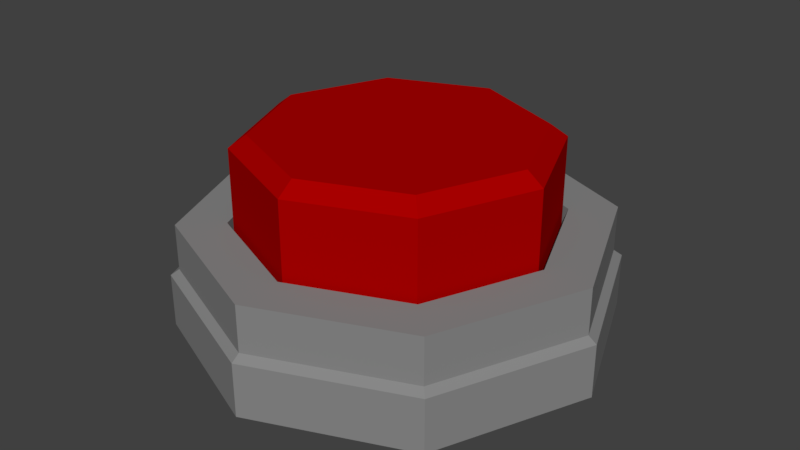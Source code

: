 # Source: button.blend  (saved by Blender 2.79.0; exported with 4.5.12 LTS)
import bpy
from mathutils import Matrix  # noqa: F401  (used for matrix-valued properties, if any)

bpy.ops.wm.read_factory_settings(use_empty=True)
scene = bpy.context.scene
scene.name = 'Scene'

# ---- collections
col_collection_1 = bpy.data.collections.new('Collection 1'); scene.collection.children.link(col_collection_1)

# ---- materials (node trees are filled in below, after node groups)
mat_material_002 = bpy.data.materials.new('Material.002')
mat_material_002.alpha_threshold = 0.0
mat_material_002.use_transparent_shadow = False
mat_material_002.diffuse_color = (0.402, 0.0, 0.0, 1.0)
mat_material_002.roughness = 0.5
mat_material_001 = bpy.data.materials.new('Material.001')
mat_material_001.alpha_threshold = 0.0
mat_material_001.use_transparent_shadow = False
mat_material_001.diffuse_color = (0.2462, 0.2462, 0.2462, 1.0)
mat_material_001.roughness = 0.5

# ---- material node trees

# ---- world
world_world = bpy.data.worlds.new('World'); scene.world = world_world
world_world.color = (0.05088, 0.05088, 0.05088)
world_world.use_sun_shadow = False
world_world.sun_shadow_jitter_overblur = 0.0
world_world.cycles.sampling_method = 'MANUAL'

# ---- meshes
me_button_circle_001 = bpy.data.meshes.new('Button_Circle.001')
me_button_circle_001.from_pydata([(-3.559, 1.305, 0.0), (-2.517, 1.305, 2.517), (-2.517, 4.169, 2.517), (-3.559, 4.169, 0.0), (0.0, 1.305, 3.559), (2.517, 1.305, 2.517), (2.517, 4.169, 2.517), (0.0, 4.169, 3.559), (3.559, 1.305, 0.0), (2.517, 1.305, -2.517), (2.517, 4.169, -2.517), (3.559, 4.169, 0.0), (-2.517, 1.305, -2.517), (-2.517, 4.169, -2.517), (0.0, 1.305, -3.559), (0.0, 4.169, -3.559), (0.0, 4.461, -3.171), (2.242, 4.461, -2.242), (-2.242, 4.461, -2.242), (-2.242, 4.461, 2.242), (-3.171, 4.461, 0.0), (2.242, 4.461, 2.242), (0.0, 4.461, 3.171), (3.171, 4.461, 0.0), (-1.649, 4.461, 0.0), (-1.166, 4.461, -1.166), (0.0, 4.461, 1.649), (-1.166, 4.461, 1.166), (1.649, 4.461, 0.0), (1.166, 4.461, 1.166), (0.0, 4.461, -1.649), (1.166, 4.461, -1.166), (0.0, 4.461, 0.0)], [], [(0, 1, 2, 3), (4, 5, 6, 7), (8, 9, 10, 11), (12, 0, 3, 13), (1, 4, 7, 2), (5, 8, 11, 6), (9, 14, 15, 10), (14, 12, 13, 15), (10, 15, 16, 17), (15, 13, 18, 16), (3, 2, 19, 20), (7, 6, 21, 22), (11, 10, 17, 23), (13, 3, 20, 18), (2, 7, 22, 19), (6, 11, 23, 21), (18, 20, 24, 25), (19, 22, 26, 27), (21, 23, 28, 29), (17, 16, 30, 31), (16, 18, 25, 30), (20, 19, 27, 24), (22, 21, 29, 26), (23, 17, 31, 28), (28, 31, 32), (25, 24, 32), (27, 26, 32), (29, 28, 32), (31, 30, 32), (30, 25, 32), (24, 27, 32), (26, 29, 32)])
me_button_circle_001.polygons.foreach_set('use_smooth', [True] * 32)
_k = set([(0, 3), (1, 2), (2, 3), (2, 7), (2, 19), (3, 13), (3, 20), (4, 7), (5, 6), (6, 7), (6, 11), (6, 21), (7, 22), (8, 11), (9, 10), (10, 11), (10, 15), (10, 17), (11, 23), (12, 13), (13, 15), (13, 18), (14, 15), (15, 16), (16, 17), (16, 18), (17, 23), (18, 20), (19, 20), (19, 22), (21, 22), (21, 23)])
me_button_circle_001.attributes.new('sharp_edge', 'BOOLEAN', 'EDGE').data.foreach_set('value', [ (min(e.vertices), max(e.vertices)) in _k for e in me_button_circle_001.edges])
me_button_circle_001.materials.append(mat_material_002)
me_button_circle_001.use_remesh_preserve_volume = False
me_button_circle_001.use_remesh_preserve_attributes = False
me_button_circle_001.use_mirror_vertex_groups = False
me_button_circle_001.update()
me_button_circle_001.normals_split_custom_set([tuple(v) for v in zip(*[iter([-0.9239, 0.0, 0.3827, -0.9239, 0.0, 0.3827, -0.9239, 0.0, 0.3827, -0.9239, 0.0, 0.3827, 0.3827, 0.0, 0.9239, 0.3827, 0.0, 0.9239, 0.3827, 0.0, 0.9239, 0.3827, 0.0, 0.9239, 0.9239, 0.0, -0.3827, 0.9239, 0.0, -0.3827, 0.9239, 0.0, -0.3827, 0.9239, 0.0, -0.3827, -0.9239, 0.0, -0.3827, -0.9239, 0.0, -0.3827, -0.9239, 0.0, -0.3827, -0.9239, 0.0, -0.3827, -0.3827, 0.0, 0.9239, -0.3827, 0.0, 0.9239, -0.3827, 0.0, 0.9239, -0.3827, 0.0, 0.9239, 0.9239, 0.0, 0.3827, 0.9239, 0.0, 0.3827, 0.9239, 0.0, 0.3827, 0.9239, 0.0, 0.3827, 0.3827, 0.0, -0.9239, 0.3827, 0.0, -0.9239, 0.3827, 0.0, -0.9239, 0.3827, 0.0, -0.9239, -0.3827, 0.0, -0.9239, -0.3827, 0.0, -0.9239, -0.3827, 0.0, -0.9239, -0.3827, 0.0, -0.9239, 0.2413, 0.7761, -0.5826, 0.2413, 0.7761, -0.5826, 0.2413, 0.7761, -0.5826, 0.2413, 0.7761, -0.5826, -0.2413, 0.7761, -0.5826, -0.2413, 0.7761, -0.5826, -0.2413, 0.7761, -0.5826, -0.2413, 0.7761, -0.5826, -0.5826, 0.7761, 0.2413, -0.5826, 0.7761, 0.2413, -0.5826, 0.7761, 0.2413, -0.5826, 0.7761, 0.2413, 0.2413, 0.7761, 0.5826, 0.2413, 0.7761, 0.5826, 0.2413, 0.7761, 0.5826, 0.2413, 0.7761, 0.5826, 0.5826, 0.7761, -0.2413, 0.5826, 0.7761, -0.2413, 0.5826, 0.7761, -0.2413, 0.5826, 0.7761, -0.2413, -0.5826, 0.7761, -0.2413, -0.5826, 0.7761, -0.2413, -0.5826, 0.7761, -0.2413, -0.5826, 0.7761, -0.2413, -0.2413, 0.7761, 0.5826, -0.2413, 0.7761, 0.5826, -0.2413, 0.7761, 0.5826, -0.2413, 0.7761, 0.5826, 0.5826, 0.7761, 0.2413, 0.5826, 0.7761, 0.2413, 0.5826, 0.7761, 0.2413, 0.5826, 0.7761, 0.2413, 0.0, 1.0, -9.193e-08, 0.0, 1.0, 0.0, 0.0, 1.0, 0.0, 0.0, 1.0, 3.554e-08, 0.0, 1.0, 9.193e-08, 0.0, 1.0, 1.839e-07, 0.0, 1.0, 1.149e-07, 0.0, 1.0, -3.554e-08, 0.0, 1.0, 1.839e-07, 0.0, 1.0, 9.193e-08, 0.0, 1.0, 5.746e-08, 0.0, 1.0, 2.192e-08, 0.0, 1.0, -9.193e-08, 0.0, 1.0, -1.839e-07, 0.0, 1.0, -1.149e-07, 0.0, 1.0, 3.554e-08, 0.0, 1.0, -1.839e-07, 0.0, 1.0, -9.193e-08, 0.0, 1.0, 3.554e-08, 0.0, 1.0, -1.149e-07, 0.0, 1.0, 0.0, 0.0, 1.0, 9.193e-08, 0.0, 1.0, -3.554e-08, 0.0, 1.0, 0.0, 0.0, 1.0, 1.839e-07, 0.0, 1.0, 1.839e-07, 0.0, 1.0, 2.192e-08, 0.0, 1.0, 1.149e-07, 0.0, 1.0, 9.193e-08, 0.0, 1.0, -9.193e-08, 0.0, 1.0, 3.554e-08, 0.0, 1.0, 5.746e-08, 0.0, 1.0, 5.746e-08, 0.0, 1.0, 3.554e-08, 0.0, 1.0, 0.0, 0.0, 1.0, 3.554e-08, 0.0, 1.0, 0.0, 0.0, 1.0, 0.0, 0.0, 1.0, -3.554e-08, 0.0, 1.0, 1.149e-07, 0.0, 1.0, 0.0, 0.0, 1.0, 2.192e-08, 0.0, 1.0, 5.746e-08, 0.0, 1.0, 0.0, 0.0, 1.0, 3.554e-08, 0.0, 1.0, -1.149e-07, 0.0, 1.0, 0.0, 0.0, 1.0, -1.149e-07, 0.0, 1.0, 3.554e-08, 0.0, 1.0, 0.0, 0.0, 1.0, 0.0, 0.0, 1.0, -3.554e-08, 0.0, 1.0, 0.0, 0.0, 1.0, 1.149e-07, 0.0, 1.0, 2.192e-08, 0.0, 1.0, 0.0])] * 3)])
me_button_circle = bpy.data.meshes.new('Button_Circle')
me_button_circle.from_pydata([(-4.79, 1.382, 0.0), (-3.387, 1.382, -3.387), (-3.526, 1.242, -3.526), (-4.986, 1.242, 0.0), (0.0, 1.382, 4.79), (-3.387, 1.382, 3.387), (-3.526, 1.242, 3.526), (0.0, 1.242, 4.986), (4.79, 1.382, 0.0), (3.387, 1.382, 3.387), (3.526, 1.242, 3.526), (4.986, 1.242, 0.0), (0.0, 1.382, -4.79), (3.387, 1.382, -3.387), (3.526, 1.242, -3.526), (0.0, 1.242, -4.986), (0.0, 2.452, -4.79), (-3.387, 2.452, -3.387), (-2.608, 2.452, -2.608), (0.0, 2.452, -3.688), (3.387, 2.452, -3.387), (2.608, 2.452, -2.608), (3.387, 2.452, 3.387), (4.79, 2.452, 0.0), (3.688, 2.452, 0.0), (2.608, 2.452, 2.608), (-3.387, 2.452, 3.387), (0.0, 2.452, 4.79), (0.0, 2.452, 3.688), (-2.608, 2.452, 2.608), (-4.79, 2.452, 0.0), (-3.688, 2.452, 0.0), (0.0, 1.305, 3.688), (-2.608, 1.305, 2.608), (3.688, 1.305, 0.0), (2.608, 1.305, 2.608), (0.0, 1.305, -3.688), (2.608, 1.305, -2.608), (-2.608, 1.305, -2.608), (-3.688, 1.305, 0.0), (2.517, 1.305, 2.517), (0.0, 1.305, 3.559), (3.559, 1.305, 0.0), (0.0, 1.305, -3.559), (2.517, 1.305, -2.517), (-2.517, 1.305, -2.517), (-3.559, 1.305, 0.0), (-2.517, 1.305, 2.517), (0.0, -0.002968, 4.986), (3.526, -0.002968, 3.526), (4.986, -0.002968, 0.0), (3.526, -0.002968, -3.526), (-3.526, -0.002968, -3.526), (-4.986, -0.002968, 0.0), (-3.526, -0.002968, 3.526), (0.0, -0.002968, -4.986), (0.0, -0.002968, 0.0)], [], [(0, 1, 2, 3), (4, 5, 6, 7), (8, 9, 10, 11), (12, 13, 14, 15), (1, 12, 15, 2), (5, 0, 3, 6), (9, 4, 7, 10), (13, 8, 11, 14), (16, 17, 18, 19), (20, 16, 19, 21), (22, 23, 24, 25), (26, 27, 28, 29), (17, 30, 31, 18), (23, 20, 21, 24), (27, 22, 25, 28), (30, 26, 29, 31), (13, 12, 16, 20), (12, 1, 17, 16), (29, 28, 32, 33), (25, 24, 34, 35), (1, 0, 30, 17), (21, 19, 36, 37), (0, 5, 26, 30), (19, 18, 38, 36), (5, 4, 27, 26), (31, 29, 33, 39), (4, 9, 22, 27), (28, 25, 35, 32), (9, 8, 23, 22), (24, 21, 37, 34), (8, 13, 20, 23), (18, 31, 39, 38), (32, 35, 40, 41), (35, 34, 42, 40), (37, 36, 43, 44), (36, 38, 45, 43), (34, 37, 44, 42), (38, 39, 46, 45), (39, 33, 47, 46), (33, 32, 41, 47), (10, 7, 48, 49), (14, 11, 50, 51), (3, 2, 52, 53), (7, 6, 54, 48), (11, 10, 49, 50), (15, 14, 51, 55), (2, 15, 55, 52), (6, 3, 53, 54), (53, 52, 56), (48, 54, 56), (50, 49, 56), (55, 51, 56), (52, 55, 56), (54, 53, 56), (49, 48, 56), (51, 50, 56)])
me_button_circle.polygons.foreach_set('use_smooth', [True] * 56)
_k = set([(0, 1), (0, 3), (0, 5), (0, 30), (1, 2), (1, 12), (1, 17), (2, 3), (2, 15), (2, 52), (3, 6), (3, 53), (4, 5), (4, 7), (4, 9), (4, 27), (5, 6), (5, 26), (6, 7), (6, 54), (7, 10), (7, 48), (8, 9), (8, 11), (8, 13), (8, 23), (9, 10), (9, 22), (10, 11), (10, 49), (11, 14), (11, 50), (12, 13), (12, 15), (12, 16), (13, 14), (13, 20), (14, 15), (14, 51), (15, 55), (16, 17), (16, 20), (17, 30), (18, 19), (18, 31), (18, 38), (19, 21), (19, 36), (20, 23), (21, 24), (21, 37), (22, 23), (22, 27), (24, 25), (24, 34), (25, 28), (25, 35), (26, 27), (26, 30), (28, 29), (28, 32), (29, 31), (29, 33), (31, 39), (32, 33), (32, 35), (33, 39), (34, 35), (34, 37), (36, 37), (36, 38), (38, 39), (48, 49), (48, 54), (49, 50), (50, 51), (51, 55), (52, 53), (52, 55), (53, 54)])
me_button_circle.attributes.new('sharp_edge', 'BOOLEAN', 'EDGE').data.foreach_set('value', [ (min(e.vertices), max(e.vertices)) in _k for e in me_button_circle.edges])
me_button_circle.materials.append(mat_material_001)
me_button_circle.use_remesh_preserve_volume = False
me_button_circle.use_remesh_preserve_attributes = False
me_button_circle.use_mirror_vertex_groups = False
me_button_circle.update()
me_button_circle.normals_split_custom_set([tuple(v) for v in zip(*[iter([-0.5665, 0.79, -0.2346, -0.5665, 0.79, -0.2346, -0.5665, 0.79, -0.2346, -0.5665, 0.79, -0.2346, -0.2346, 0.79, 0.5665, -0.2346, 0.79, 0.5665, -0.2346, 0.79, 0.5665, -0.2346, 0.79, 0.5665, 0.5665, 0.79, 0.2346, 0.5665, 0.79, 0.2346, 0.5665, 0.79, 0.2346, 0.5665, 0.79, 0.2346, 0.2346, 0.79, -0.5665, 0.2346, 0.79, -0.5665, 0.2346, 0.79, -0.5665, 0.2346, 0.79, -0.5665, -0.2346, 0.79, -0.5665, -0.2346, 0.79, -0.5665, -0.2346, 0.79, -0.5665, -0.2346, 0.79, -0.5665, -0.5665, 0.79, 0.2346, -0.5665, 0.79, 0.2346, -0.5665, 0.79, 0.2346, -0.5665, 0.79, 0.2346, 0.2346, 0.79, 0.5665, 0.2346, 0.79, 0.5665, 0.2346, 0.79, 0.5665, 0.2346, 0.79, 0.5665, 0.5665, 0.79, -0.2346, 0.5665, 0.79, -0.2346, 0.5665, 0.79, -0.2346, 0.5665, 0.79, -0.2346, 0.0, 1.0, -1.442e-07, 0.0, 1.0, -3.606e-08, 0.0, 1.0, -3.606e-08, 0.0, 1.0, -1.442e-07, 0.0, 1.0, -7.212e-08, 0.0, 1.0, -1.442e-07, 0.0, 1.0, -1.442e-07, 0.0, 1.0, -7.212e-08, 0.0, 1.0, 3.606e-08, 0.0, 1.0, -3.606e-08, 0.0, 1.0, -3.606e-08, 0.0, 1.0, 3.606e-08, 0.0, 1.0, 3.606e-08, 0.0, 1.0, 1.442e-07, 0.0, 1.0, 1.442e-07, 0.0, 1.0, 3.606e-08, 0.0, 1.0, -3.606e-08, 0.0, 1.0, 0.0, 0.0, 1.0, 0.0, 0.0, 1.0, -3.606e-08, 0.0, 1.0, -3.606e-08, 0.0, 1.0, -7.212e-08, 0.0, 1.0, -7.212e-08, 0.0, 1.0, -3.606e-08, 0.0, 1.0, 1.442e-07, 0.0, 1.0, 3.606e-08, 0.0, 1.0, 3.606e-08, 0.0, 1.0, 1.442e-07, 0.0, 1.0, 0.0, 0.0, 1.0, 3.606e-08, 0.0, 1.0, 3.606e-08, 0.0, 1.0, 0.0, 0.3827, 0.0, -0.9239, 0.3827, 0.0, -0.9239, 0.3827, 0.0, -0.9239, 0.3827, 0.0, -0.9239, -0.3827, 0.0, -0.9239, -0.3827, 0.0, -0.9239, -0.3827, 0.0, -0.9239, -0.3827, 0.0, -0.9239, 0.3827, 0.0, -0.9239, 0.3827, 0.0, -0.9239, 0.3827, 0.0, -0.9239, 0.3827, 0.0, -0.9239, -0.9239, 0.0, -0.3827, -0.9239, 0.0, -0.3827, -0.9239, 0.0, -0.3827, -0.9239, 0.0, -0.3827, -0.9239, 0.0, -0.3827, -0.9239, 0.0, -0.3827, -0.9239, 0.0, -0.3827, -0.9239, 0.0, -0.3827, -0.3827, 0.0, 0.9239, -0.3827, 0.0, 0.9239, -0.3827, 0.0, 0.9239, -0.3827, 0.0, 0.9239, -0.9239, 0.0, 0.3827, -0.9239, 0.0, 0.3827, -0.9239, 0.0, 0.3827, -0.9239, 0.0, 0.3827, 0.3827, 0.0, 0.9239, 0.3827, 0.0, 0.9239, 0.3827, 0.0, 0.9239, 0.3827, 0.0, 0.9239, -0.3827, 0.0, 0.9239, -0.3827, 0.0, 0.9239, -0.3827, 0.0, 0.9239, -0.3827, 0.0, 0.9239, 0.9239, 0.0, -0.3827, 0.9239, 0.0, -0.3827, 0.9239, 0.0, -0.3827, 0.9239, 0.0, -0.3827, 0.3827, 0.0, 0.9239, 0.3827, 0.0, 0.9239, 0.3827, 0.0, 0.9239, 0.3827, 0.0, 0.9239, -0.3827, 0.0, -0.9239, -0.3827, 0.0, -0.9239, -0.3827, 0.0, -0.9239, -0.3827, 0.0, -0.9239, 0.9239, 0.0, 0.3827, 0.9239, 0.0, 0.3827, 0.9239, 0.0, 0.3827, 0.9239, 0.0, 0.3827, -0.9239, 0.0, 0.3827, -0.9239, 0.0, 0.3827, -0.9239, 0.0, 0.3827, -0.9239, 0.0, 0.3827, 0.9239, 0.0, -0.3827, 0.9239, 0.0, -0.3827, 0.9239, 0.0, -0.3827, 0.9239, 0.0, -0.3827, 0.9239, 0.0, 0.3827, 0.9239, 0.0, 0.3827, 0.9239, 0.0, 0.3827, 0.9239, 0.0, 0.3827, 0.0, 1.0, 7.257e-07, 0.0, 1.0, 3.628e-07, 0.0, 1.0, 3.628e-07, 0.0, 1.0, 7.257e-07, 0.0, 1.0, 3.628e-07, 0.0, 1.0, 0.0, 0.0, 1.0, 0.0, 0.0, 1.0, 3.628e-07, 0.0, 1.0, -3.628e-07, 0.0, 1.0, -7.257e-07, 0.0, 1.0, -7.257e-07, 0.0, 1.0, -3.628e-07, 0.0, 1.0, -7.257e-07, 0.0, 1.0, -3.628e-07, 0.0, 1.0, -3.628e-07, 0.0, 1.0, -7.257e-07, 0.0, 1.0, 0.0, 0.0, 1.0, -3.628e-07, 0.0, 1.0, -3.628e-07, 0.0, 1.0, 0.0, 0.0, 1.0, -3.628e-07, 0.0, 1.0, 0.0, 0.0, 1.0, 0.0, 0.0, 1.0, -3.628e-07, 0.0, 1.0, 0.0, 0.0, 1.0, 3.628e-07, 0.0, 1.0, 3.628e-07, 0.0, 1.0, 0.0, 0.0, 1.0, 3.628e-07, 0.0, 1.0, 7.257e-07, 0.0, 1.0, 7.257e-07, 0.0, 1.0, 3.628e-07, 0.3827, 0.0, 0.9239, 0.3827, 0.0, 0.9239, 0.3827, 0.0, 0.9239, 0.3827, 0.0, 0.9239, 0.9239, 0.0, -0.3827, 0.9239, 0.0, -0.3827, 0.9239, 0.0, -0.3827, 0.9239, 0.0, -0.3827, -0.9239, 0.0, -0.3827, -0.9239, 0.0, -0.3827, -0.9239, 0.0, -0.3827, -0.9239, 0.0, -0.3827, -0.3827, 0.0, 0.9239, -0.3827, 0.0, 0.9239, -0.3827, 0.0, 0.9239, -0.3827, 0.0, 0.9239, 0.9239, 0.0, 0.3827, 0.9239, 0.0, 0.3827, 0.9239, 0.0, 0.3827, 0.9239, 0.0, 0.3827, 0.3827, 0.0, -0.9239, 0.3827, 0.0, -0.9239, 0.3827, 0.0, -0.9239, 0.3827, 0.0, -0.9239, -0.3827, 0.0, -0.9239, -0.3827, 0.0, -0.9239, -0.3827, 0.0, -0.9239, -0.3827, 0.0, -0.9239, -0.9239, 0.0, 0.3827, -0.9239, 0.0, 0.3827, -0.9239, 0.0, 0.3827, -0.9239, 0.0, 0.3827, 0.0, -1.0, 0.0, 0.0, -1.0, 0.0, 0.0, -1.0, 0.0, 0.0, -1.0, 0.0, 0.0, -1.0, 0.0, 0.0, -1.0, 0.0, 0.0, -1.0, 0.0, 0.0, -1.0, 0.0, 0.0, -1.0, 0.0, 0.0, -1.0, 0.0, 0.0, -1.0, 0.0, 0.0, -1.0, 0.0, 0.0, -1.0, 0.0, 0.0, -1.0, 0.0, 0.0, -1.0, 0.0, 0.0, -1.0, 0.0, 0.0, -1.0, 0.0, 0.0, -1.0, 0.0, 0.0, -1.0, 0.0, 0.0, -1.0, 0.0, 0.0, -1.0, 0.0, 0.0, -1.0, 0.0, 0.0, -1.0, 0.0, 0.0, -1.0, 0.0])] * 3)])

# ---- objects
ob_button_circle_001 = bpy.data.objects.new('Button_Circle.001', me_button_circle_001)
ob_button_circle = bpy.data.objects.new('Button_Circle', me_button_circle)

# ---- transforms, parenting, visibility, modifiers, constraints
ob_button_circle_001.location = (0.0, 0.0, 0.0)
ob_button_circle_001.rotation_euler = (1.571, -0.0, 0.0)
ob_button_circle_001.lineart.crease_threshold = 0.0
ob_button_circle.location = (0.0, 0.0, 0.0)
ob_button_circle.rotation_euler = (1.571, -0.0, 0.0)
ob_button_circle.lineart.crease_threshold = 0.0

# ---- collection membership
col_collection_1.objects.link(ob_button_circle_001)
col_collection_1.objects.link(ob_button_circle)

# ---- scene / render settings (as saved in the file)
scene.frame_start = 1; scene.frame_end = 250; scene.frame_set(1)
scene.render.engine = 'BLENDER_EEVEE_NEXT'
scene.render.resolution_percentage = 50
scene.render.dither_intensity = 0.0
scene.cycles.use_denoising = False
scene.cycles.samples = 128
scene.cycles.sampling_pattern = 'TABULATED_SOBOL'
scene.cycles.use_adaptive_sampling = False
scene.cycles.use_light_tree = False
scene.cycles.blur_glossy = 0.0
scene.cycles.sample_clamp_indirect = 0.0
scene.view_settings.view_transform = 'Standard'
bpy.context.view_layer.update()

# ---- added for rendering (the .blend has no active camera and no usable light): camera, sun
cam_auto = bpy.data.cameras.new('AutoCamera')
cam_auto.lens = 50.0
cam_auto.sensor_width = 36.0
cam_auto.clip_end = 1000.0
ob_auto_camera = bpy.data.objects.new('AutoCamera', cam_auto)
scene.collection.objects.link(ob_auto_camera)
ob_auto_camera.location = (13.6863, -16.4236, 13.1781)
ob_auto_camera.rotation_euler = (1.09748, -7.21219e-08, 0.694738)
scene.camera = ob_auto_camera
light_auto_sun = bpy.data.lights.new('AutoSun', 'SUN')
light_auto_sun.energy = 3.0
light_auto_sun.angle = 0.0523599
ob_auto_sun = bpy.data.objects.new('AutoSun', light_auto_sun)
scene.collection.objects.link(ob_auto_sun)
ob_auto_sun.rotation_euler = (0.872665, 0.174533, 0.523599)
bpy.context.view_layer.update()
